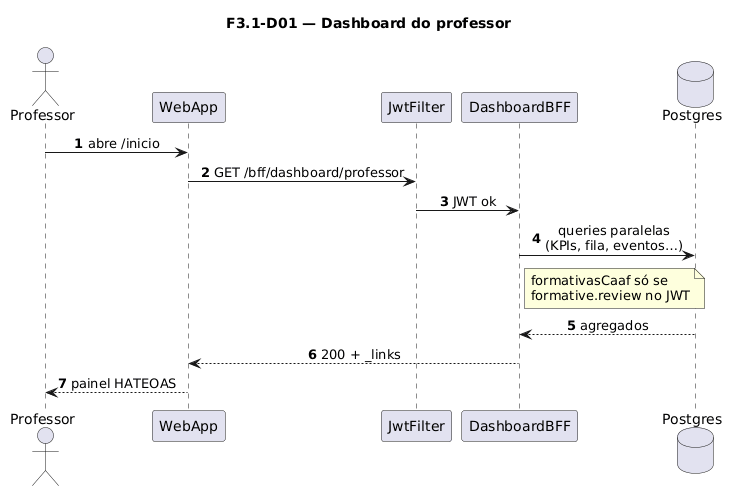

The diagram above was rendered by PlantUML. Its source (embedded in the PNG):
@startuml
title F3.1-D01 — Dashboard do professor
skinparam sequenceMessageAlign center
skinparam responseMessageBelowArrow true
skinparam maxMessageSize 220
autonumber

actor "Professor" as Prof
participant "WebApp" as WebApp
participant "JwtFilter" as Jwt
participant "DashboardBFF" as BFF
database "Postgres" as Postgres

Prof -> WebApp: abre /inicio
WebApp -> Jwt: GET /bff/dashboard/professor
Jwt -> BFF: JWT ok
BFF -> Postgres: queries paralelas\n(KPIs, fila, eventos…)
note right of BFF
  formativasCaaf só se
  formative.review no JWT
end note
Postgres --> BFF: agregados
BFF --> WebApp: 200 + _links
WebApp --> Prof: painel HATEOAS
@enduml